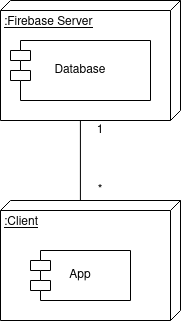

The diagram above was exported from draw.io. Its source (the exported page's mxGraphModel, read from the mxfile embedded in the PNG):
<mxGraphModel dx="1146" dy="526" grid="1" gridSize="10" guides="1" tooltips="1" connect="1" arrows="1" fold="1" page="1" pageScale="1" pageWidth="827" pageHeight="1169" math="0" shadow="0">
  <root>
    <mxCell id="0" />
    <mxCell id="1" parent="0" />
    <mxCell id="UkOuERl95xPm2pBV6uyj-1" value=":Firebase Server" style="verticalAlign=top;align=left;spacingTop=8;spacingLeft=2;spacingRight=12;shape=cube;size=10;direction=south;fontStyle=4;html=1;" vertex="1" parent="1">
      <mxGeometry x="160" y="230" width="180" height="120" as="geometry" />
    </mxCell>
    <mxCell id="UkOuERl95xPm2pBV6uyj-7" value="" style="shape=module;align=left;spacingLeft=20;align=center;verticalAlign=top;" vertex="1" parent="1">
      <mxGeometry x="170" y="270" width="140" height="60" as="geometry" />
    </mxCell>
    <mxCell id="UkOuERl95xPm2pBV6uyj-8" value=":Client" style="verticalAlign=top;align=left;spacingTop=8;spacingLeft=2;spacingRight=12;shape=cube;size=10;direction=south;fontStyle=4;html=1;" vertex="1" parent="1">
      <mxGeometry x="160" y="430" width="180" height="120" as="geometry" />
    </mxCell>
    <mxCell id="UkOuERl95xPm2pBV6uyj-9" value="" style="shape=module;align=left;spacingLeft=20;align=center;verticalAlign=top;" vertex="1" parent="1">
      <mxGeometry x="190" y="480" width="100" height="50" as="geometry" />
    </mxCell>
    <mxCell id="UkOuERl95xPm2pBV6uyj-10" value="" style="endArrow=none;html=1;exitX=0.002;exitY=0.556;exitDx=0;exitDy=0;exitPerimeter=0;entryX=1;entryY=0.556;entryDx=0;entryDy=0;entryPerimeter=0;" edge="1" parent="1" source="UkOuERl95xPm2pBV6uyj-8" target="UkOuERl95xPm2pBV6uyj-1">
      <mxGeometry width="50" height="50" relative="1" as="geometry">
        <mxPoint x="180" y="420" as="sourcePoint" />
        <mxPoint x="220" y="370" as="targetPoint" />
      </mxGeometry>
    </mxCell>
    <mxCell id="UkOuERl95xPm2pBV6uyj-11" value="Database" style="text;html=1;strokeColor=none;fillColor=none;align=center;verticalAlign=middle;whiteSpace=wrap;rounded=0;" vertex="1" parent="1">
      <mxGeometry x="220" y="290" width="40" height="20" as="geometry" />
    </mxCell>
    <mxCell id="UkOuERl95xPm2pBV6uyj-12" value="App" style="text;html=1;strokeColor=none;fillColor=none;align=center;verticalAlign=middle;whiteSpace=wrap;rounded=0;" vertex="1" parent="1">
      <mxGeometry x="220" y="495" width="40" height="20" as="geometry" />
    </mxCell>
    <mxCell id="UkOuERl95xPm2pBV6uyj-13" value="1" style="text;html=1;strokeColor=none;fillColor=none;align=center;verticalAlign=middle;whiteSpace=wrap;rounded=0;" vertex="1" parent="1">
      <mxGeometry x="240" y="350" width="40" height="20" as="geometry" />
    </mxCell>
    <mxCell id="UkOuERl95xPm2pBV6uyj-14" value="*" style="text;html=1;strokeColor=none;fillColor=none;align=center;verticalAlign=middle;whiteSpace=wrap;rounded=0;" vertex="1" parent="1">
      <mxGeometry x="240" y="410" width="40" height="20" as="geometry" />
    </mxCell>
  </root>
</mxGraphModel>